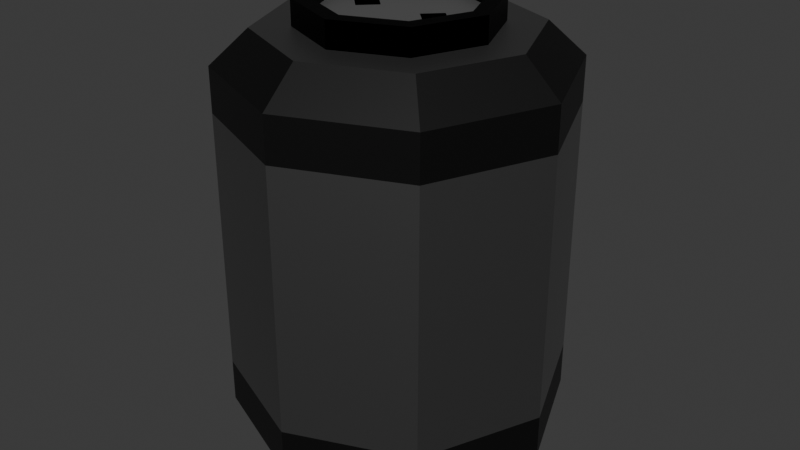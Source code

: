 # Source: CD_Battery_v1.blend  (saved by Blender 5.2.44; exported with 4.5.12 LTS)
import bpy
from mathutils import Matrix  # noqa: F401  (used for matrix-valued properties, if any)

bpy.ops.wm.read_factory_settings(use_empty=True)
scene = bpy.context.scene
scene.name = 'Scene'

# ---- collections
col_collection = bpy.data.collections.new('Collection'); scene.collection.children.link(col_collection)

# ---- materials (node trees are filled in below, after node groups)
mat_rim = bpy.data.materials.new('Rim')
mat_base = bpy.data.materials.new('Base')
mat_base_001 = bpy.data.materials.new('Base.001')
mat_rim_001 = bpy.data.materials.new('Rim.001')

# ---- material node trees
mat_rim.use_nodes = True; mat_rim.node_tree.nodes.clear()
_N = mat_rim.node_tree.nodes; _L = mat_rim.node_tree.links
n0 = _N.new('ShaderNodeBsdfPrincipled'); n0.name = 'Principled BSDF'; n0.location = (-200, 100)
n0.inputs[0].default_value = (0.0, 0.0, 0.0, 1.0)
n0.inputs[1].default_value = 1.0
n0.inputs[10].default_value = 0.005
n1 = _N.new('ShaderNodeOutputMaterial'); n1.name = 'Material Output'; n1.location = (200, 100)
_L.new(n0.outputs[0], n1.inputs[0])
n1.is_active_output = True
mat_base.use_nodes = True; mat_base.node_tree.nodes.clear()
_N = mat_base.node_tree.nodes; _L = mat_base.node_tree.links
n0 = _N.new('ShaderNodeBsdfPrincipled'); n0.name = 'Principled BSDF'; n0.location = (-200, 100)
n0.inputs[0].default_value = (0.5225, 0.5225, 0.5225, 1.0)
n0.inputs[1].default_value = 1.0
n0.inputs[10].default_value = 0.005
n1 = _N.new('ShaderNodeOutputMaterial'); n1.name = 'Material Output'; n1.location = (200, 100)
_L.new(n0.outputs[0], n1.inputs[0])
n1.is_active_output = True
mat_base_001.use_nodes = True; mat_base_001.node_tree.nodes.clear()
_N = mat_base_001.node_tree.nodes; _L = mat_base_001.node_tree.links
n0 = _N.new('ShaderNodeBsdfPrincipled'); n0.name = 'Principled BSDF'; n0.location = (-200, 100)
n0.inputs[0].default_value = (0.214, 0.214, 0.214, 1.0)
n0.inputs[1].default_value = 1.0
n0.inputs[10].default_value = 0.005
n1 = _N.new('ShaderNodeOutputMaterial'); n1.name = 'Material Output'; n1.location = (200, 100)
_L.new(n0.outputs[0], n1.inputs[0])
n1.is_active_output = True
mat_rim_001.use_nodes = True; mat_rim_001.node_tree.nodes.clear()
_N = mat_rim_001.node_tree.nodes; _L = mat_rim_001.node_tree.links
n0 = _N.new('ShaderNodeBsdfPrincipled'); n0.name = 'Principled BSDF'; n0.location = (-200, 100)
n0.inputs[0].default_value = (0.0, 0.0, 0.0, 1.0)
n0.inputs[10].default_value = 0.005
n1 = _N.new('ShaderNodeOutputMaterial'); n1.name = 'Material Output'; n1.location = (200, 100)
_L.new(n0.outputs[0], n1.inputs[0])
n1.is_active_output = True

# ---- world
world_world = bpy.data.worlds.new('World'); scene.world = world_world
world_world.use_nodes = True; world_world.node_tree.nodes.clear()
_N = world_world.node_tree.nodes; _L = world_world.node_tree.links
n0 = _N.new('ShaderNodeOutputWorld'); n0.name = 'World Output'; n0.location = (200, 100)
n1 = _N.new('ShaderNodeBackground'); n1.name = 'Background'; n1.location = (-200, 100)
n1.inputs[0].default_value = (0.05088, 0.05088, 0.05088, 1.0)
_L.new(n1.outputs[0], n0.inputs[0])
n0.is_active_output = True
world_world.color = (0.05088, 0.05088, 0.05088)
world_world.sun_shadow_jitter_overblur = 0.0

# ---- meshes
me_cylinder_003 = bpy.data.meshes.new('Cylinder.003')
me_cylinder_003.from_pydata([(-1.25, 0.5208, 8.337), (-1.523e-06, 2.584, 8.837), (-1.771, 7.713e-07, 8.337), (1.827, 1.827, 8.837), (-1.25, -0.5208, 8.337), (2.584, 8.347e-07, 8.837), (-0.7292, 7.713e-07, 8.337), (1.827, -1.827, 8.837), (-1.523e-06, -2.584, 8.837), (-1.827, -1.827, 8.837), (-2.584, 8.347e-07, 8.837), (-1.827, 1.827, 8.837), (-1.557e-06, 3.125, 8.337), (2.21, 2.21, 8.337), (3.125, 8.347e-07, 8.337), (2.21, -2.21, 8.337), (1.25, 0.5208, 8.337), (-1.557e-06, -3.125, 8.337), (-2.21, -2.21, 8.337), (1.771, 7.713e-07, 8.337), (-3.125, 8.347e-07, 8.337), (1.25, -0.5208, 8.337), (0.7292, 7.713e-07, 8.337), (-2.21, 2.21, 8.337), (-1.523e-06, 3.125, 8.837), (2.21, 2.21, 8.837), (3.125, 8.347e-07, 8.837), (2.21, -2.21, 8.837), (-1.523e-06, -3.125, 8.837), (-2.21, -2.21, 8.837), (-3.125, 8.347e-07, 8.837), (-2.21, 2.21, 8.837), (-1.498e-06, 2.584, 8.587), (1.827, 1.827, 8.587), (2.584, 8.347e-07, 8.587), (1.827, -1.827, 8.587), (-1.498e-06, -2.584, 8.587), (-1.827, -1.827, 8.587), (-2.584, 8.347e-07, 8.587), (-1.827, 1.827, 8.587), (-1.771, 7.789e-07, 8.587), (-0.7292, 7.789e-07, 8.587), (-1.25, 0.5208, 8.587), (-1.25, -0.5208, 8.587), (1.25, -0.5208, 8.587), (0.7292, 7.789e-07, 8.587), (1.771, 7.789e-07, 8.587), (1.25, 0.5208, 8.587)], [], [(30, 31, 23, 20), (28, 29, 18, 17), (26, 27, 15, 14), (24, 25, 13, 12), (31, 24, 12, 23), (29, 30, 20, 18), (27, 28, 17, 15), (25, 26, 14, 13), (1, 11, 39, 32), (1, 3, 25, 24), (3, 5, 26, 25), (5, 7, 27, 26), (7, 8, 28, 27), (8, 9, 29, 28), (9, 10, 30, 29), (10, 11, 31, 30), (11, 1, 24, 31), (39, 38, 37, 43, 40, 42), (47, 33, 32, 39, 42, 41, 43, 37, 36, 35, 44, 45), (35, 34, 33, 47, 46, 44), (10, 9, 37, 38), (8, 7, 35, 36), (5, 3, 33, 34), (11, 10, 38, 39), (9, 8, 36, 37), (7, 5, 34, 35), (3, 1, 32, 33), (2, 4, 6, 0), (40, 2, 0, 42), (0, 6, 41, 42), (43, 4, 2, 40), (6, 4, 43, 41), (19, 16, 22, 21), (47, 16, 19, 46), (45, 22, 16, 47), (19, 21, 44, 46), (21, 22, 45, 44)])
me_cylinder_003.polygons.foreach_set('material_index', [0, 0, 0, 0, 0, 0, 0, 0, 0, 0, 0, 0, 0, 0, 0, 0, 0, 1, 1, 1, 0, 0, 0, 0, 0, 0, 0, 0, 0, 0, 0, 0, 0, 0, 0, 0, 0])
_uv = me_cylinder_003.uv_layers.new(name='UVMap')
_uv.uv.foreach_set('vector', [0.25, 0.5, 0.125, 0.5, 0.125, 0.5, 0.25, 0.5, 0.5, 0.5, 0.375, 0.5, 0.375, 0.5, 0.5, 0.5, 0.75, 0.5, 0.625, 0.5, 0.625, 0.5, 0.75, 0.5, 1.0, 0.5, 0.875, 0.5, 0.875, 0.5, 1.0, 0.5, 0.125, 0.5, 0.0, 0.5, 0.0, 0.5, 0.125, 0.5, 0.375, 0.5, 0.25, 0.5, 0.25, 0.5, 0.375, 0.5, 0.625, 0.5, 0.5, 0.5, 0.5, 0.5, 0.625, 0.5, 0.875, 0.5, 0.75, 0.5, 0.75, 0.5, 0.875, 0.5, 0.145, 0.5, 0.1648, 0.5, 0.1648, 0.5, 0.145, 0.5, 0.145, 0.5, 0.73, 0.5, 0.875, 0.5, 0.0, 0.5, 0.73, 0.5, 0.7102, 0.5, 0.75, 0.5, 0.875, 0.5, 0.7102, 0.5, 0.605, 0.5, 0.625, 0.5, 0.75, 0.5, 0.605, 0.5, 0.4938, 0.5, 0.5, 0.5, 0.625, 0.5, 0.4938, 0.5, 0.3812, 0.5, 0.375, 0.5, 0.5, 0.5, 0.3812, 0.5, 0.27, 0.5, 0.25, 0.5, 0.375, 0.5, 0.27, 0.5, 0.1648, 0.5, 0.125, 0.5, 0.25, 0.5, 0.1648, 0.5, 0.145, 0.5, 0.0, 0.5, 0.125, 0.5, 0.1648, 0.5, 0.27, 0.5, 0.3812, 0.5, 0.3641, 0.5, 0.3072, 0.5, 0.3042, 0.5, 0.5757, 0.5, 0.73, 0.5, 0.145, 0.5, 0.1648, 0.5, 0.3042, 0.5, 0.3742, 0.5, 0.3641, 0.5, 0.3812, 0.5, 0.4938, 0.5, 0.605, 0.5, 0.5706, 0.5, 0.5139, 0.5, 0.605, 0.5, 0.7102, 0.5, 0.73, 0.5, 0.5757, 0.5, 0.6304, 0.5, 0.5706, 0.5, 0.27, 0.5, 0.3812, 0.5, 0.3812, 0.5, 0.27, 0.5, 0.4938, 0.5, 0.605, 0.5, 0.605, 0.5, 0.4938, 0.5, 0.7102, 0.5, 0.73, 0.5, 0.73, 0.5, 0.7102, 0.5, 0.1648, 0.5, 0.27, 0.5, 0.27, 0.5, 0.1648, 0.5, 0.3812, 0.5, 0.4938, 0.5, 0.4938, 0.5, 0.3812, 0.5, 0.605, 0.5, 0.7102, 0.5, 0.7102, 0.5, 0.605, 0.5, 0.73, 0.5, 0.145, 0.5, 0.145, 0.5, 0.73, 0.5, 0.49, 0.25, 0.25, 0.01, 0.01, 0.25, 0.25, 0.49, 0.75, 0.9167, 0.75, 1.0, 1.0, 1.0, 1.0, 0.9167, 0.0, 1.0, 0.25, 1.0, 0.25, 0.9167, 0.0, 0.9167, 0.5, 0.9167, 0.5, 1.0, 0.75, 1.0, 0.75, 0.9167, 0.25, 1.0, 0.5, 1.0, 0.5, 0.9167, 0.25, 0.9167, 0.49, 0.25, 0.25, 0.49, 0.01, 0.25, 0.25, 0.01, 1.0, 0.9167, 1.0, 1.0, 0.75, 1.0, 0.75, 0.9167, 0.25, 0.9167, 0.25, 1.0, 0.0, 1.0, 0.0, 0.9167, 0.75, 1.0, 0.5, 1.0, 0.5, 0.9167, 0.75, 0.9167, 0.5, 1.0, 0.25, 1.0, 0.25, 0.9167, 0.5, 0.9167])
me_cylinder_003.materials.append(mat_rim)
me_cylinder_003.materials.append(mat_base)
me_cylinder_003.update()
me_cylinder_001 = bpy.data.meshes.new('Cylinder.001')
me_cylinder_001.from_pydata([(0.0, 0.7835, 2.5), (0.0, 1.0, 2.3), (0.554, 0.554, 2.5), (0.7071, 0.7071, 2.3), (0.7835, 0.0, 2.5), (1.0, 0.0, 2.3), (0.554, -0.554, 2.5), (0.7071, -0.7071, 2.3), (0.0, -0.7835, 2.5), (0.0, -1.0, 2.3), (-0.554, -0.554, 2.5), (-0.7071, -0.7071, 2.3), (-0.7835, 0.0, 2.5), (-1.0, 0.0, 2.3), (-0.554, 0.554, 2.5), (-0.7071, 0.7071, 2.3), (0.0, 0.7835, 0.0), (0.0, 1.0, 0.2), (0.7071, 0.7071, 0.2), (0.554, 0.554, 0.0), (1.0, 0.0, 0.2), (0.7835, 0.0, 0.0), (0.7071, -0.7071, 0.2), (0.554, -0.554, 0.0), (0.0, -1.0, 0.2), (0.0, -0.7835, 0.0), (-0.7071, -0.7071, 0.2), (-0.554, -0.554, 0.0), (-1.0, 0.0, 0.2), (-0.7835, 0.0, 0.0), (-0.7071, 0.7071, 0.2), (-0.554, 0.554, 0.0), (0.0, 1.0, 0.4625), (0.0, 1.0, 2.037), (0.7071, 0.7071, 2.037), (0.7071, 0.7071, 0.4625), (-0.7071, 0.7071, 0.4625), (-0.7071, 0.7071, 2.037), (1.0, 0.0, 2.037), (1.0, 0.0, 0.4625), (0.7071, -0.7071, 2.037), (0.7071, -0.7071, 0.4625), (0.0, -1.0, 2.037), (0.0, -1.0, 0.4625), (-0.7071, -0.7071, 2.037), (-0.7071, -0.7071, 0.4625), (-1.0, 0.0, 2.037), (-1.0, 0.0, 0.4625)], [], [(3, 1, 0, 2), (5, 3, 2, 4), (7, 5, 4, 6), (9, 7, 6, 8), (11, 9, 8, 10), (13, 11, 10, 12), (15, 13, 12, 14), (1, 15, 14, 0), (2, 0, 14, 12, 10, 8, 6, 4), (17, 18, 19, 16), (18, 20, 21, 19), (20, 22, 23, 21), (22, 24, 25, 23), (24, 26, 27, 25), (26, 28, 29, 27), (28, 30, 31, 29), (30, 17, 16, 31), (33, 1, 3, 34), (16, 19, 21, 23, 25, 27, 29, 31), (37, 15, 1, 33), (34, 3, 5, 38), (38, 5, 7, 40), (40, 7, 9, 42), (42, 9, 11, 44), (44, 11, 13, 46), (46, 13, 15, 37), (28, 47, 36, 30), (47, 46, 37, 36), (26, 45, 47, 28), (45, 44, 46, 47), (24, 43, 45, 26), (43, 42, 44, 45), (22, 41, 43, 24), (41, 40, 42, 43), (20, 39, 41, 22), (39, 38, 40, 41), (18, 35, 39, 20), (35, 34, 38, 39), (30, 36, 32, 17), (36, 37, 33, 32), (17, 32, 35, 18), (32, 33, 34, 35)])
me_cylinder_001.polygons.foreach_set('material_index', [1, 1, 1, 1, 1, 1, 1, 1, 0, 1, 1, 1, 1, 1, 1, 1, 1, 1, 0, 1, 1, 1, 1, 1, 1, 1, 1, 0, 1, 0, 1, 0, 1, 0, 1, 0, 1, 0, 1, 0, 1, 0])
_uv = me_cylinder_001.uv_layers.new(name='UVMap')
_uv.uv.foreach_set('vector', [0.4197, 0.4197, 0.25, 0.49, 0.25, 0.438, 0.383, 0.383, 0.49, 0.25, 0.4197, 0.4197, 0.383, 0.383, 0.438, 0.25, 0.4197, 0.08029, 0.49, 0.25, 0.438, 0.25, 0.383, 0.117, 0.25, 0.01, 0.4197, 0.08029, 0.383, 0.117, 0.25, 0.06195, 0.08029, 0.08029, 0.25, 0.01, 0.25, 0.06195, 0.117, 0.117, 0.01, 0.25, 0.08029, 0.08029, 0.117, 0.117, 0.06195, 0.25, 0.08029, 0.4197, 0.01, 0.25, 0.06195, 0.25, 0.117, 0.383, 0.25, 0.49, 0.08029, 0.4197, 0.117, 0.383, 0.25, 0.438, 0.383, 0.383, 0.25, 0.438, 0.117, 0.383, 0.06195, 0.25, 0.117, 0.117, 0.25, 0.06195, 0.383, 0.117, 0.438, 0.25, 0.75, 0.49, 0.9197, 0.4197, 0.883, 0.383, 0.75, 0.438, 0.9197, 0.4197, 0.99, 0.25, 0.938, 0.25, 0.883, 0.383, 0.99, 0.25, 0.9197, 0.08029, 0.883, 0.117, 0.938, 0.25, 0.9197, 0.08029, 0.75, 0.01, 0.75, 0.06195, 0.883, 0.117, 0.75, 0.01, 0.5803, 0.08029, 0.617, 0.117, 0.75, 0.06195, 0.5803, 0.08029, 0.51, 0.25, 0.562, 0.25, 0.617, 0.117, 0.51, 0.25, 0.5803, 0.4197, 0.617, 0.383, 0.562, 0.25, 0.5803, 0.4197, 0.75, 0.49, 0.75, 0.438, 0.617, 0.383, 1.0, 0.8222, 1.0, 0.9667, 0.875, 0.9667, 0.875, 0.8222, 0.75, 0.438, 0.883, 0.383, 0.938, 0.25, 0.883, 0.117, 0.75, 0.06195, 0.617, 0.117, 0.562, 0.25, 0.617, 0.383, 0.125, 0.8222, 0.125, 0.9667, 0.0, 0.9667, 0.0, 0.8222, 0.875, 0.8222, 0.875, 0.9667, 0.75, 0.9667, 0.75, 0.8222, 0.75, 0.8222, 0.75, 0.9667, 0.625, 0.9667, 0.625, 0.8222, 0.625, 0.8222, 0.625, 0.9667, 0.5, 0.9667, 0.5, 0.8222, 0.5, 0.8222, 0.5, 0.9667, 0.375, 0.9667, 0.375, 0.8222, 0.375, 0.8222, 0.375, 0.9667, 0.25, 0.9667, 0.25, 0.8222, 0.25, 0.8222, 0.25, 0.9667, 0.125, 0.9667, 0.125, 0.8222, 0.25, 0.5333, 0.25, 0.6778, 0.125, 0.6778, 0.125, 0.5333, 0.25, 0.6778, 0.25, 0.8222, 0.125, 0.8222, 0.125, 0.6778, 0.375, 0.5333, 0.375, 0.6778, 0.25, 0.6778, 0.25, 0.5333, 0.375, 0.6778, 0.375, 0.8222, 0.25, 0.8222, 0.25, 0.6778, 0.5, 0.5333, 0.5, 0.6778, 0.375, 0.6778, 0.375, 0.5333, 0.5, 0.6778, 0.5, 0.8222, 0.375, 0.8222, 0.375, 0.6778, 0.625, 0.5333, 0.625, 0.6778, 0.5, 0.6778, 0.5, 0.5333, 0.625, 0.6778, 0.625, 0.8222, 0.5, 0.8222, 0.5, 0.6778, 0.75, 0.5333, 0.75, 0.6778, 0.625, 0.6778, 0.625, 0.5333, 0.75, 0.6778, 0.75, 0.8222, 0.625, 0.8222, 0.625, 0.6778, 0.875, 0.5333, 0.875, 0.6778, 0.75, 0.6778, 0.75, 0.5333, 0.875, 0.6778, 0.875, 0.8222, 0.75, 0.8222, 0.75, 0.6778, 0.125, 0.5333, 0.125, 0.6778, 0.0, 0.6778, 0.0, 0.5333, 0.125, 0.6778, 0.125, 0.8222, 0.0, 0.8222, 0.0, 0.6778, 1.0, 0.5333, 1.0, 0.6778, 0.875, 0.6778, 0.875, 0.5333, 1.0, 0.6778, 1.0, 0.8222, 0.875, 0.8222, 0.875, 0.6778])
me_cylinder_001.materials.append(mat_base_001)
me_cylinder_001.materials.append(mat_rim_001)
me_cylinder_001.update()

# ---- objects
ob_socket_col = bpy.data.objects.new('Socket-col', me_cylinder_003)
ob_cylinder = bpy.data.objects.new('Cylinder', me_cylinder_001)

# ---- transforms, parenting, visibility, modifiers, constraints
ob_socket_col.location = (0.0, 0.0, 0.0)
ob_socket_col.rotation_euler = (4.371e-08, 8.742e-08, 3.142)
ob_socket_col.scale = (0.18, 0.18, 0.3)
ob_cylinder.location = (0.0, 0.0, 0.0)

# ---- collection membership
col_collection.objects.link(ob_socket_col)
col_collection.objects.link(ob_cylinder)

# ---- scene / render settings (as saved in the file)
scene.frame_start = 1; scene.frame_end = 250; scene.frame_set(1)
scene.render.engine = 'BLENDER_EEVEE_NEXT'
scene.render.bake_bias = 0.0
scene.render.bake_samples = 0
scene.render.compositor_device = 'GPU'
scene.eevee.use_volume_custom_range = False
scene.eevee.fast_gi_thickness_near = 0.1
scene.eevee.fast_gi_thickness_far = 0.0
scene.eevee.ray_tracing_options.screen_trace_thickness = 0.1
bpy.context.view_layer.update()

# ---- added for rendering (the .blend has no active camera and no usable light): camera, sun
cam_auto = bpy.data.cameras.new('AutoCamera')
cam_auto.lens = 50.0
cam_auto.sensor_width = 36.0
cam_auto.clip_end = 1000.0
ob_auto_camera = bpy.data.objects.new('AutoCamera', cam_auto)
scene.collection.objects.link(ob_auto_camera)
ob_auto_camera.location = (3.5867, -4.30404, 4.19486)
ob_auto_camera.rotation_euler = (1.09748, -7.21219e-08, 0.694738)
scene.camera = ob_auto_camera
light_auto_sun = bpy.data.lights.new('AutoSun', 'SUN')
light_auto_sun.energy = 3.0
light_auto_sun.angle = 0.0523599
ob_auto_sun = bpy.data.objects.new('AutoSun', light_auto_sun)
scene.collection.objects.link(ob_auto_sun)
ob_auto_sun.rotation_euler = (0.872665, 0.174533, 0.523599)
bpy.context.view_layer.update()
